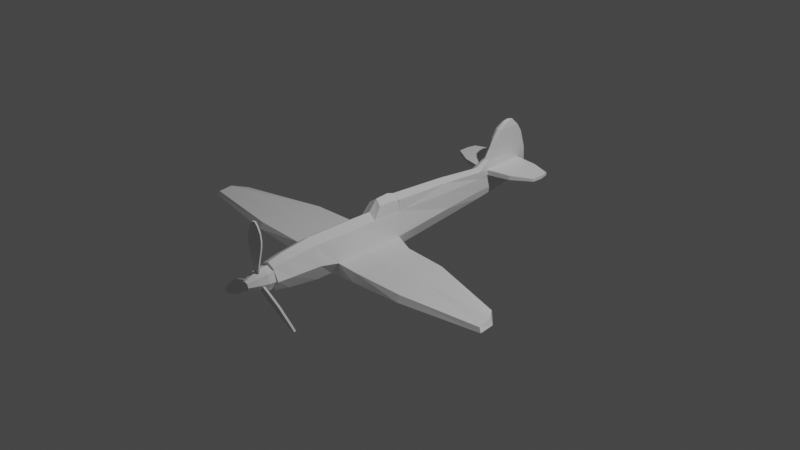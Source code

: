 # Source: 09_-_Completing_The_Plane_Modelling.blend  (saved by Blender 3.2.14; exported with 4.5.12 LTS)
import bpy
from mathutils import Matrix  # noqa: F401  (used for matrix-valued properties, if any)

bpy.ops.wm.read_factory_settings(use_empty=True)
scene = bpy.context.scene
scene.name = 'Scene'

# ---- collections
col_collection = bpy.data.collections.new('Collection'); scene.collection.children.link(col_collection)
col_plance_ref = bpy.data.collections.new('plance ref'); scene.collection.children.link(col_plance_ref)

# ---- materials (node trees are filled in below, after node groups)
mat_material = bpy.data.materials.new('Material')
mat_material.alpha_threshold = 0.0
mat_material.use_transparent_shadow = False
mat_material.line_color = (0.0, 0.0, 0.0, 1.0)

# ---- material node trees
mat_material.use_nodes = True; mat_material.node_tree.nodes.clear()
_N = mat_material.node_tree.nodes; _L = mat_material.node_tree.links
n0 = _N.new('ShaderNodeOutputMaterial'); n0.name = 'Material Output'; n0.location = (300, 300)
n1 = _N.new('ShaderNodeBsdfPrincipled'); n1.name = 'Principled BSDF'; n1.location = (10, 300)
n1.distribution = 'GGX'
n1.subsurface_method = 'RANDOM_WALK_SKIN'
n1.inputs[2].default_value = 0.4
n1.inputs[3].default_value = 1.45
n1.inputs[27].default_value = (0.0, 0.0, 0.0, 1.0)
n1.inputs[28].default_value = 1.0
_L.new(n1.outputs[0], n0.inputs[0])
n0.is_active_output = True

# ---- world
world_world = bpy.data.worlds.new('World'); scene.world = world_world
world_world.use_nodes = True; world_world.node_tree.nodes.clear()
_N = world_world.node_tree.nodes; _L = world_world.node_tree.links
n0 = _N.new('ShaderNodeOutputWorld'); n0.name = 'World Output'; n0.location = (300, 300)
n1 = _N.new('ShaderNodeBackground'); n1.name = 'Background'; n1.location = (10, 300)
n1.inputs[0].default_value = (0.05088, 0.05088, 0.05088, 1.0)
_L.new(n1.outputs[0], n0.inputs[0])
n0.is_active_output = True
world_world.color = (0.05088, 0.05088, 0.05088)
world_world.use_sun_shadow = False
world_world.sun_shadow_jitter_overblur = 0.0

# ---- cameras
cam_camera = bpy.data.cameras.new('Camera')
cam_camera.clip_end = 100.0
cam_camera.ortho_scale = 7.314

# ---- lights
light_light = bpy.data.lights.new('Light', 'POINT')
light_light.transmission_factor = 0.0
light_light.energy = 1000.0
light_light.shadow_soft_size = 0.1
light_light.shadow_maximum_resolution = 0.006
light_light.use_absolute_resolution = True

# ---- meshes
me_cube = bpy.data.meshes.new('Cube')
me_cube.from_pydata([(0.5384, 1.91, 1.001), (0.6349, 1.91, -0.9241), (0.5384, -1.91, 1.001), (0.6349, -1.91, -1.111), (0.0, 1.91, -1.324), (0.0, -1.91, 1.324), (0.0, -1.91, -1.324), (0.0, 1.91, 1.324), (0.5299, -5.792, 0.9692), (0.6248, -5.792, -0.891), (0.0, -5.792, 1.282), (0.0, -5.792, -1.282), (0.4773, -8.06, 0.7768), (0.5628, -8.06, -0.7142), (0.0, -8.06, 1.028), (0.0, -8.06, -1.028), (0.4773, -8.06, 0.7768), (0.5628, -8.06, -0.7142), (0.0, -8.06, 1.028), (0.0, -8.06, -1.028), (0.4274, -9.132, 0.6247), (0.5081, -9.132, -0.5756), (0.0, -9.132, 0.8268), (0.0, -9.132, -0.828), (0.543, 6.725, 0.937), (0.4147, 6.725, -0.651), (0.0, 6.725, -0.937), (0.1588, 14.88, 0.8788), (0.4683, 1.92, 1.624), (0.0, 1.924, 1.876), (0.3934, 6.735, 1.466), (0.0, 6.739, 1.68), (0.3415, 11.27, 0.8817), (0.2921, 10.4, -0.3955), (0.0, 10.4, -0.6163), (0.3288, 11.27, 1.189), (0.0, 10.41, 1.406), (0.1535, 14.81, -0.01375), (0.0, 14.81, -0.1374), (0.0, 15.86, 0.7911), (0.1587, 14.88, 1.201), (0.0, 15.85, 1.222), (0.1986, 13.48, 1.195), (0.0, 13.54, -0.2617), (0.1982, 13.54, -0.09633), (0.1979, 13.45, 0.8509), (0.9047, 1.4, -0.2559), (1.0, -1.91, -0.1912), (0.9842, -5.792, 0.0), (0.8865, -8.06, 0.0), (0.8865, -8.06, 0.0), (0.8136, -9.132, -0.0006401), (0.0, -9.132, -0.0006401), (0.6474, 6.725, 0.0), (0.4007, 10.4, 0.1074), (0.1577, 15.4, 0.3593), (0.0, 15.59, 0.3195), (0.1982, 13.55, 0.199), (0.0, 13.83, 3.755), (0.0, 11.31, 1.732), (0.0, 15.76, 1.673), (0.2093, 11.55, 1.722), (0.1982, 13.79, 1.628), (0.1577, 15.59, 1.679), (0.0, 11.78, 2.264), (0.0, 15.52, 2.264), (0.2093, 11.99, 2.264), (0.1982, 13.9, 2.264), (0.1577, 15.37, 2.256), (0.0, 12.19, 2.822), (0.0, 15.26, 2.822), (0.2093, 12.36, 2.822), (0.1982, 13.95, 2.822), (0.1577, 15.14, 2.797), (0.0, 12.67, 3.291), (0.0, 14.82, 3.291), (0.2093, 12.8, 3.291), (0.1982, 13.91, 3.291), (0.1577, 14.74, 3.252), (0.0, 13.37, 3.693), (0.0, 14.27, 3.673), (0.1488, 13.37, 3.617), (0.1436, 13.84, 3.696), (0.1186, 14.26, 3.605), (0.3445, 10.4, 0.8312), (0.3303, 10.41, 1.24), (0.1982, 13.6, 1.246), (0.1577, 15.63, 1.252), (0.1577, 15.64, 0.8285), (0.1982, 13.55, 0.7999), (1.69, 13.52, 0.8971), (1.691, 13.55, 1.174), (1.757, 11.68, 0.916), (1.745, 11.69, 1.175), (1.651, 14.74, 1.178), (1.651, 14.74, 0.9208), (3.009, 13.57, 0.9546), (3.01, 13.58, 1.136), (2.993, 12.63, 0.9709), (2.98, 12.64, 1.133), (2.886, 14.25, 1.139), (2.886, 14.25, 0.9693), (0.0, -4.529, 1.296), (0.5327, -4.529, 0.9795), (0.6281, -4.529, -0.887), (0.0, -4.529, -1.296), (0.9905, -4.248, -0.2587), (2.293, 0.7005, -0.2845), (2.293, 1.127, -0.7887), (2.293, -2.07, -0.2292), (2.293, -2.07, -0.922), (2.293, -4.509, -0.76), (2.293, -4.247, -0.2862), (5.042, 0.3871, -0.2168), (4.944, 0.7655, -0.5784), (5.681, -2.07, -0.1393), (5.681, -2.07, -0.628), (5.681, -4.509, -0.5605), (5.681, -4.247, -0.2213), (9.962, -1.503, -0.1475), (9.883, -1.349, -0.3804), (10.59, -2.501, -0.008111), (10.76, -2.501, -0.3036), (10.83, -3.66, -0.3374), (10.65, -3.536, -0.1243)], [], [(4, 1, 3, 6), (46, 0, 2, 47), (46, 1, 25, 53), (0, 7, 5, 2), (103, 102, 10, 8), (8, 10, 14, 12), (105, 104, 9, 11), (106, 103, 8, 48), (15, 13, 17, 19), (48, 8, 12, 49), (11, 9, 13, 15), (19, 17, 21, 23), (12, 14, 18, 16), (49, 12, 16, 50), (51, 20, 22, 52), (16, 18, 22, 20), (50, 16, 20, 51), (30, 24, 84, 85), (1, 4, 26, 25), (0, 24, 30, 28), (29, 28, 30, 31), (25, 26, 34, 33), (7, 0, 28, 29), (44, 43, 38, 37), (86, 87, 63, 62), (53, 25, 33, 54), (31, 30, 85, 36), (56, 39, 88, 55), (88, 39, 41, 87), (27, 40, 94, 95), (57, 44, 37, 55), (54, 33, 44, 57), (42, 35, 93, 91), (85, 86, 62, 61), (33, 34, 43, 44), (84, 54, 57, 89), (89, 57, 55, 88), (38, 56, 55, 37), (24, 53, 54, 84), (17, 50, 51, 21), (21, 51, 52, 23), (13, 49, 50, 17), (9, 48, 49, 13), (104, 106, 48, 9), (0, 46, 53, 24), (47, 106, 112, 109), (62, 63, 68, 67), (61, 62, 67, 66), (36, 85, 61, 59), (87, 41, 60, 63), (67, 68, 73, 72), (66, 67, 72, 71), (63, 60, 65, 68), (59, 61, 66, 64), (72, 73, 78, 77), (71, 72, 77, 76), (68, 65, 70, 73), (64, 66, 71, 69), (77, 78, 83, 82), (76, 77, 82, 81), (73, 70, 75, 78), (69, 71, 76, 74), (58, 82, 83, 80), (79, 81, 82, 58), (78, 75, 80, 83), (74, 76, 81, 79), (32, 35, 85, 84), (42, 40, 87, 86), (40, 27, 88, 87), (27, 45, 89, 88), (35, 42, 86, 85), (45, 32, 84, 89), (93, 92, 98, 99), (95, 94, 100, 101), (35, 32, 92, 93), (32, 45, 90, 92), (45, 27, 95, 90), (40, 42, 91, 94), (97, 96, 101, 100), (99, 98, 96, 97), (92, 90, 96, 98), (90, 95, 101, 96), (94, 91, 97, 100), (91, 93, 99, 97), (46, 47, 109, 107), (47, 2, 103, 106), (6, 3, 104, 105), (2, 5, 102, 103), (110, 108, 114, 116), (111, 110, 116, 117), (1, 46, 107, 108), (104, 3, 110, 111), (3, 1, 108, 110), (106, 104, 111, 112), (118, 117, 123, 124), (113, 115, 121, 119), (108, 107, 113, 114), (109, 112, 118, 115), (107, 109, 115, 113), (112, 111, 117, 118), (120, 119, 121, 122), (122, 121, 124, 123), (117, 116, 122, 123), (116, 114, 120, 122), (114, 113, 119, 120), (115, 118, 124, 121)])
_uv = me_cube.uv_layers.new(name='UVMap')
_uv.uv.foreach_set('vector', [0.25, 0.5, 0.3675, 0.5, 0.3675, 0.75, 0.25, 0.75, 0.5, 0.5334, 0.6522, 0.5, 0.6522, 0.75, 0.5, 0.75, 0.5, 0.5334, 0.3675, 0.5, 0.3675, 0.5, 0.5, 0.5, 0.6522, 0.5, 0.75, 0.5, 0.75, 0.75, 0.6522, 0.75, 0.6522, 0.75, 0.75, 0.75, 0.75, 0.75, 0.6522, 0.75, 0.6522, 0.75, 0.75, 0.75, 0.75, 0.75, 0.6522, 0.75, 0.25, 0.75, 0.3675, 0.75, 0.3675, 0.75, 0.25, 0.75, 0.5, 0.75, 0.6522, 0.75, 0.6522, 0.75, 0.5, 0.75, 0.25, 0.75, 0.3675, 0.75, 0.3675, 0.75, 0.25, 0.75, 0.5, 0.75, 0.6522, 0.75, 0.6522, 0.75, 0.5, 0.75, 0.25, 0.75, 0.3675, 0.75, 0.3675, 0.75, 0.25, 0.75, 0.25, 0.75, 0.3675, 0.75, 0.3896, 0.7721, 0.25, 0.75, 0.6522, 0.75, 0.75, 0.75, 0.75, 0.75, 0.6522, 0.75, 0.5, 0.75, 0.6522, 0.75, 0.6522, 0.75, 0.5, 0.75, 0.5, 0.75, 0.6203, 0.7819, 0.625, 0.875, 0.5, 0.875, 0.6522, 0.75, 0.75, 0.75, 0.75, 0.75, 0.6203, 0.7819, 0.5, 0.75, 0.6522, 0.75, 0.6203, 0.7819, 0.5, 0.75, 0.6748, 0.5, 0.625, 0.5, 0.625, 0.5, 0.6748, 0.5, 0.3675, 0.5, 0.25, 0.5, 0.25, 0.5, 0.3675, 0.5, 0.6522, 0.5, 0.625, 0.5, 0.6748, 0.5, 0.6827, 0.5, 0.75, 0.5, 0.6827, 0.5, 0.6748, 0.5, 0.75, 0.5, 0.3675, 0.5, 0.25, 0.5, 0.25, 0.5, 0.3675, 0.5, 0.75, 0.5, 0.6522, 0.5, 0.6827, 0.5, 0.75, 0.5, 0.3675, 0.5, 0.25, 0.5, 0.25, 0.5, 0.3901, 0.4774, 0.6748, 0.5, 0.6525, 0.4776, 0.6525, 0.4776, 0.6748, 0.5, 0.5, 0.5, 0.3675, 0.5, 0.3675, 0.5, 0.5, 0.5, 0.75, 0.5, 0.6748, 0.5, 0.6748, 0.5, 0.75, 0.5, 0.5, 0.375, 0.625, 0.375, 0.625, 0.5, 0.5, 0.5, 0.625, 0.5, 0.625, 0.375, 0.625, 0.375, 0.6525, 0.4776, 0.6285, 0.4975, 0.6496, 0.4807, 0.6496, 0.4807, 0.6285, 0.4975, 0.5, 0.5, 0.3675, 0.5, 0.3901, 0.4774, 0.5, 0.5, 0.5, 0.5, 0.3675, 0.5, 0.3675, 0.5, 0.5, 0.5, 0.6691, 0.5, 0.6686, 0.5, 0.6686, 0.5, 0.6691, 0.5, 0.6748, 0.5, 0.6748, 0.5, 0.6748, 0.5, 0.6995, 0.5, 0.3675, 0.5, 0.25, 0.5, 0.25, 0.5, 0.3675, 0.5, 0.625, 0.5, 0.5, 0.5, 0.5, 0.5, 0.625, 0.5, 0.625, 0.5, 0.5, 0.5, 0.5, 0.5, 0.625, 0.5, 0.375, 0.375, 0.5, 0.375, 0.5, 0.5, 0.3901, 0.4774, 0.625, 0.5, 0.5, 0.5, 0.5, 0.5, 0.625, 0.5, 0.3675, 0.75, 0.5, 0.75, 0.5, 0.75, 0.3896, 0.7721, 0.3896, 0.7721, 0.5, 0.75, 0.5, 0.875, 0.375, 0.875, 0.3675, 0.75, 0.5, 0.75, 0.5, 0.75, 0.3675, 0.75, 0.3675, 0.75, 0.5, 0.75, 0.5, 0.75, 0.3675, 0.75, 0.3675, 0.75, 0.5, 0.75, 0.5, 0.75, 0.3675, 0.75, 0.6522, 0.5, 0.5, 0.5334, 0.5, 0.5, 0.625, 0.5, 0.5, 0.75, 0.5, 0.75, 0.5, 0.75, 0.5, 0.75, 0.6748, 0.5, 0.6525, 0.4776, 0.6525, 0.4776, 0.6748, 0.5, 0.6995, 0.5, 0.6748, 0.5, 0.6748, 0.5, 0.6995, 0.5, 0.75, 0.5, 0.6748, 0.5, 0.6995, 0.5, 0.75, 0.5, 0.6525, 0.4776, 0.625, 0.375, 0.625, 0.375, 0.6525, 0.4776, 0.6748, 0.5, 0.6525, 0.4776, 0.6525, 0.4776, 0.6748, 0.5, 0.6995, 0.5, 0.6748, 0.5, 0.6748, 0.5, 0.6995, 0.5, 0.6525, 0.4776, 0.625, 0.375, 0.625, 0.375, 0.6525, 0.4776, 0.75, 0.5, 0.6995, 0.5, 0.6995, 0.5, 0.75, 0.5, 0.6748, 0.5, 0.6525, 0.4776, 0.6525, 0.4776, 0.6748, 0.5, 0.6995, 0.5, 0.6748, 0.5, 0.6748, 0.5, 0.6995, 0.5, 0.6525, 0.4776, 0.625, 0.375, 0.625, 0.375, 0.6525, 0.4776, 0.75, 0.5, 0.6995, 0.5, 0.6995, 0.5, 0.75, 0.5, 0.6748, 0.5, 0.6525, 0.4776, 0.6525, 0.4776, 0.6748, 0.5, 0.6995, 0.5, 0.6748, 0.5, 0.6748, 0.5, 0.6995, 0.5, 0.6525, 0.4776, 0.625, 0.375, 0.625, 0.375, 0.6525, 0.4776, 0.75, 0.5, 0.6995, 0.5, 0.6995, 0.5, 0.75, 0.5, 0.75, 0.5, 0.6748, 0.5, 0.6525, 0.4776, 0.75, 0.5, 0.75, 0.5, 0.6995, 0.5, 0.6748, 0.5, 0.75, 0.5, 0.6525, 0.4776, 0.625, 0.375, 0.625, 0.375, 0.6525, 0.4776, 0.75, 0.5, 0.6995, 0.5, 0.6995, 0.5, 0.75, 0.5, 0.6312, 0.5, 0.6686, 0.5, 0.6748, 0.5, 0.625, 0.5, 0.6691, 0.5, 0.6496, 0.4807, 0.6525, 0.4776, 0.6748, 0.5, 0.6496, 0.4807, 0.6285, 0.4975, 0.625, 0.5, 0.6525, 0.4776, 0.6285, 0.4975, 0.6307, 0.5, 0.625, 0.5, 0.625, 0.5, 0.6686, 0.5, 0.6691, 0.5, 0.6748, 0.5, 0.6748, 0.5, 0.6307, 0.5, 0.6312, 0.5, 0.625, 0.5, 0.625, 0.5, 0.6686, 0.5, 0.6312, 0.5, 0.6312, 0.5, 0.6686, 0.5, 0.6285, 0.4975, 0.6496, 0.4807, 0.6496, 0.4807, 0.6285, 0.4975, 0.6686, 0.5, 0.6312, 0.5, 0.6312, 0.5, 0.6686, 0.5, 0.6312, 0.5, 0.6307, 0.5, 0.6307, 0.5, 0.6312, 0.5, 0.6307, 0.5, 0.6285, 0.4975, 0.6285, 0.4975, 0.6307, 0.5, 0.6496, 0.4807, 0.6691, 0.5, 0.6691, 0.5, 0.6496, 0.4807, 0.6691, 0.5, 0.6307, 0.5, 0.6285, 0.4975, 0.6496, 0.4807, 0.6686, 0.5, 0.6312, 0.5, 0.6307, 0.5, 0.6691, 0.5, 0.6312, 0.5, 0.6307, 0.5, 0.6307, 0.5, 0.6312, 0.5, 0.6307, 0.5, 0.6285, 0.4975, 0.6285, 0.4975, 0.6307, 0.5, 0.6496, 0.4807, 0.6691, 0.5, 0.6691, 0.5, 0.6496, 0.4807, 0.6691, 0.5, 0.6686, 0.5, 0.6686, 0.5, 0.6691, 0.5, 0.5, 0.5334, 0.5, 0.75, 0.5, 0.75, 0.5, 0.5334, 0.5, 0.75, 0.6522, 0.75, 0.6522, 0.75, 0.5, 0.75, 0.25, 0.75, 0.3675, 0.75, 0.3675, 0.75, 0.25, 0.75, 0.6522, 0.75, 0.75, 0.75, 0.75, 0.75, 0.6522, 0.75, 0.3675, 0.75, 0.3675, 0.5, 0.3675, 0.5, 0.3675, 0.75, 0.3675, 0.75, 0.3675, 0.75, 0.3675, 0.75, 0.3675, 0.75, 0.3675, 0.5, 0.5, 0.5334, 0.5, 0.5334, 0.3675, 0.5, 0.3675, 0.75, 0.3675, 0.75, 0.3675, 0.75, 0.3675, 0.75, 0.3675, 0.75, 0.3675, 0.5, 0.3675, 0.5, 0.3675, 0.75, 0.5, 0.75, 0.3675, 0.75, 0.3675, 0.75, 0.5, 0.75, 0.5, 0.75, 0.3675, 0.75, 0.3675, 0.75, 0.5, 0.75, 0.5, 0.5334, 0.5, 0.75, 0.5, 0.75, 0.5, 0.5334, 0.3675, 0.5, 0.5, 0.5334, 0.5, 0.5334, 0.3675, 0.5, 0.5, 0.75, 0.5, 0.75, 0.5, 0.75, 0.5, 0.75, 0.5, 0.5334, 0.5, 0.75, 0.5, 0.75, 0.5, 0.5334, 0.5, 0.75, 0.3675, 0.75, 0.3675, 0.75, 0.5, 0.75, 0.3675, 0.5, 0.5, 0.5334, 0.5, 0.75, 0.3675, 0.75, 0.3675, 0.75, 0.5, 0.75, 0.5, 0.75, 0.3675, 0.75, 0.3675, 0.75, 0.3675, 0.75, 0.3675, 0.75, 0.3675, 0.75, 0.3675, 0.75, 0.3675, 0.5, 0.3675, 0.5, 0.3675, 0.75, 0.3675, 0.5, 0.5, 0.5334, 0.5, 0.5334, 0.3675, 0.5, 0.5, 0.75, 0.5, 0.75, 0.5, 0.75, 0.5, 0.75])
me_cube.materials.append(mat_material)
me_cube.use_mirror_vertex_groups = False
me_cube.update()
me_cylinder = bpy.data.meshes.new('Cylinder')
me_cylinder.from_pydata([(0.0, 1.0, -1.0), (8.959e-09, 0.3871, 1.291), (0.7071, 0.7071, -1.0), (0.2737, 0.2737, 1.291), (1.0, -4.371e-08, -1.0), (0.3871, -4.201e-09, 1.291), (0.7071, -0.7071, -1.0), (0.2737, -0.2737, 1.291), (-8.742e-08, -1.0, -1.0), (-2.489e-08, -0.3871, 1.291), (-0.7071, -0.7071, -1.0), (-0.2737, -0.2737, 1.291), (-1.0, 1.192e-08, -1.0), (-0.3871, 1.734e-08, 1.291), (-0.7071, 0.7071, -1.0), (-0.2737, 0.2737, 1.291), (6.352e-09, 0.9479, -0.2363), (9.91e-09, 0.7045, 0.5273), (0.4982, 0.4982, 0.5273), (0.6702, 0.6702, -0.2363), (0.7045, -2.388e-08, 0.5273), (0.9479, -3.319e-08, -0.2363), (0.4982, -0.4982, 0.5273), (0.6702, -0.6702, -0.2363), (-5.168e-08, -0.7045, 0.5273), (-7.651e-08, -0.9479, -0.2363), (-0.4982, -0.4982, 0.5273), (-0.6702, -0.6702, -0.2363), (-0.7045, 1.531e-08, 0.5273), (-0.9479, 1.955e-08, -0.2363), (-0.4982, 0.4982, 0.5273), (-0.6702, 0.6702, -0.2363)], [], [(17, 1, 3, 18), (18, 3, 5, 20), (20, 5, 7, 22), (22, 7, 9, 24), (24, 9, 11, 26), (26, 11, 13, 28), (3, 1, 15, 13, 11, 9, 7, 5), (28, 13, 15, 30), (30, 15, 1, 17), (0, 2, 4, 6, 8, 10, 12, 14), (14, 31, 16, 0), (31, 30, 17, 16), (12, 29, 31, 14), (29, 28, 30, 31), (10, 27, 29, 12), (27, 26, 28, 29), (8, 25, 27, 10), (25, 24, 26, 27), (6, 23, 25, 8), (23, 22, 24, 25), (4, 21, 23, 6), (21, 20, 22, 23), (2, 19, 21, 4), (19, 18, 20, 21), (0, 16, 19, 2), (16, 17, 18, 19)])
_uv = me_cylinder.uv_layers.new(name='UVMap')
_uv.uv.foreach_set('vector', [1.0, 0.8333, 1.0, 1.0, 0.875, 1.0, 0.875, 0.8333, 0.875, 0.8333, 0.875, 1.0, 0.75, 1.0, 0.75, 0.8333, 0.75, 0.8333, 0.75, 1.0, 0.625, 1.0, 0.625, 0.8333, 0.625, 0.8333, 0.625, 1.0, 0.5, 1.0, 0.5, 0.8333, 0.5, 0.8333, 0.5, 1.0, 0.375, 1.0, 0.375, 0.8333, 0.375, 0.8333, 0.375, 1.0, 0.25, 1.0, 0.25, 0.8333, 0.4197, 0.4197, 0.25, 0.49, 0.08029, 0.4197, 0.01, 0.25, 0.08029, 0.08029, 0.25, 0.01, 0.4197, 0.08029, 0.49, 0.25, 0.25, 0.8333, 0.25, 1.0, 0.125, 1.0, 0.125, 0.8333, 0.125, 0.8333, 0.125, 1.0, 0.0, 1.0, 0.0, 0.8333, 0.75, 0.49, 0.9197, 0.4197, 0.99, 0.25, 0.9197, 0.08029, 0.75, 0.01, 0.5803, 0.08029, 0.51, 0.25, 0.5803, 0.4197, 0.125, 0.5, 0.125, 0.6667, 0.0, 0.6667, 0.0, 0.5, 0.125, 0.6667, 0.125, 0.8333, 0.0, 0.8333, 0.0, 0.6667, 0.25, 0.5, 0.25, 0.6667, 0.125, 0.6667, 0.125, 0.5, 0.25, 0.6667, 0.25, 0.8333, 0.125, 0.8333, 0.125, 0.6667, 0.375, 0.5, 0.375, 0.6667, 0.25, 0.6667, 0.25, 0.5, 0.375, 0.6667, 0.375, 0.8333, 0.25, 0.8333, 0.25, 0.6667, 0.5, 0.5, 0.5, 0.6667, 0.375, 0.6667, 0.375, 0.5, 0.5, 0.6667, 0.5, 0.8333, 0.375, 0.8333, 0.375, 0.6667, 0.625, 0.5, 0.625, 0.6667, 0.5, 0.6667, 0.5, 0.5, 0.625, 0.6667, 0.625, 0.8333, 0.5, 0.8333, 0.5, 0.6667, 0.75, 0.5, 0.75, 0.6667, 0.625, 0.6667, 0.625, 0.5, 0.75, 0.6667, 0.75, 0.8333, 0.625, 0.8333, 0.625, 0.6667, 0.875, 0.5, 0.875, 0.6667, 0.75, 0.6667, 0.75, 0.5, 0.875, 0.6667, 0.875, 0.8333, 0.75, 0.8333, 0.75, 0.6667, 1.0, 0.5, 1.0, 0.6667, 0.875, 0.6667, 0.875, 0.5, 1.0, 0.6667, 1.0, 0.8333, 0.875, 0.8333, 0.875, 0.6667])
me_cylinder.update()
me_plane = bpy.data.meshes.new('Plane')
me_plane.from_pydata([(-0.03106, -0.05683, 3.172e-06), (0.03106, -0.05683, -3.233e-06), (-0.03929, 0.03935, 0.002144), (0.03929, 0.03935, -0.002144), (-0.01253, 0.4727, 0.005033), (0.01253, 0.4727, -0.005033), (-0.06578, 0.2156, 0.01863), (-0.06554, 0.2835, 0.02366), (0.06554, 0.2835, -0.02366), (0.06578, 0.2156, -0.01863), (-0.05541, 0.3628, 0.02226), (-0.03404, 0.4307, 0.01368), (0.03404, 0.4307, -0.01368), (0.05541, 0.3628, -0.02226)], [], [(0, 1, 3, 2), (11, 12, 5, 4), (2, 3, 9, 6), (8, 7, 6, 9), (12, 11, 10, 13), (7, 8, 13, 10)])
_uv = me_plane.uv_layers.new(name='UVMap')
_uv.uv.foreach_set('vector', [0.0, 0.0, 1.0, 0.0, 1.0, 1.0, 0.0, 1.0, 0.0, 1.0, 1.0, 1.0, 1.0, 1.0, 0.0, 1.0, 0.0, 1.0, 1.0, 1.0, 1.0, 1.0, 0.0, 1.0, 1.0, 1.0, 0.0, 1.0, 0.0, 1.0, 1.0, 1.0, 1.0, 1.0, 0.0, 1.0, 0.0, 1.0, 1.0, 1.0, 0.0, 1.0, 1.0, 1.0, 1.0, 1.0, 0.0, 1.0])
me_plane.update()
me_cube_001 = bpy.data.meshes.new('Cube.001')
me_cube_001.from_pydata([(1.0, -2.011, -0.9905), (0.7878, -0.9788, 0.4012), (1.0, 0.7403, -0.9799), (0.7878, 0.7403, 0.4791), (0.0, 0.7403, -0.9799), (0.0, 0.7403, 1.087), (0.0, -2.471, -0.9923), (0.0, -0.7651, 0.9629), (1.0, 1.903, -0.9613), (0.7878, 1.916, 0.2314), (0.0, 1.903, -0.9613), (0.0, 1.921, 0.728)], [], [(3, 2, 8, 9), (2, 3, 1, 0), (4, 2, 0, 6), (0, 1, 7, 6), (3, 5, 7, 1), (10, 11, 9, 8), (2, 4, 10, 8), (5, 3, 9, 11)])
_uv = me_cube_001.uv_layers.new(name='UVMap')
_uv.uv.foreach_set('vector', [0.578, 0.5, 0.375, 0.5, 0.375, 0.5, 0.5648, 0.4867, 0.375, 0.5, 0.578, 0.5, 0.5667, 0.7255, 0.375, 0.7141, 0.25, 0.5, 0.375, 0.5, 0.375, 0.7141, 0.25, 0.75, 0.375, 0.7141, 0.5667, 0.7255, 0.625, 0.875, 0.375, 0.875, 0.578, 0.5, 0.75, 0.5, 0.75, 0.75, 0.5667, 0.7255, 0.375, 0.375, 0.625, 0.375, 0.5648, 0.4867, 0.375, 0.5, 0.375, 0.5, 0.25, 0.5, 0.25, 0.5, 0.375, 0.5, 0.75, 0.5, 0.578, 0.5, 0.5648, 0.4867, 0.75, 0.5])
me_cube_001.update()

# ---- objects
ob_cube = bpy.data.objects.new('Cube', me_cube)
ob_light = bpy.data.objects.new('Light', light_light)
ob_camera = bpy.data.objects.new('Camera', cam_camera)
ob_cylinder = bpy.data.objects.new('Cylinder', me_cylinder)
ob_plane = bpy.data.objects.new('Plane', me_plane)
ob_plane_001 = bpy.data.objects.new('Plane.001', me_plane)
ob_plane_002 = bpy.data.objects.new('Plane.002', me_plane)
ob_cube_001 = bpy.data.objects.new('Cube.001', me_cube_001)
ob_front = bpy.data.objects.new('front', None)
ob_side = bpy.data.objects.new('side', None)
ob_top = bpy.data.objects.new('top', None)

# ---- transforms, parenting, visibility, modifiers, constraints
ob_cube.location = (0.0, -0.3562, -0.03836)
ob_cube.scale = (0.1798, 0.1421, 0.1862)
ob_cube.lock_rotations_4d = False
ob_cube.empty_display_type = 'ARROWS'
ob_cube.lineart.crease_threshold = 0.0
_m = ob_cube.modifiers.new('Mirror', 'MIRROR')
_m.use_clip = True
ob_light.location = (4.076, 1.005, 5.904)
ob_light.rotation_euler = (0.6503, 0.05522, 1.866)
ob_light.lock_rotations_4d = False
ob_light.empty_display_type = 'ARROWS'
ob_light.color = (0.0, 0.0, 0.0, 0.0)
ob_light.lineart.crease_threshold = 0.0
ob_camera.location = (7.359, -6.926, 4.958)
ob_camera.rotation_euler = (1.109, 0.0, 0.8149)
ob_camera.lock_rotations_4d = False
ob_camera.empty_display_type = 'ARROWS'
ob_camera.color = (0.0, 0.0, 0.0, 0.0)
ob_camera.display_type = 'WIRE'
ob_camera.lineart.crease_threshold = 0.0
ob_cylinder.location = (1.525e-18, -1.757, -0.0392)
ob_cylinder.rotation_euler = (1.571, -0.0, 0.0)
ob_cylinder.scale = (0.1274, 0.1274, 0.1274)
ob_plane.location = (0.001978, -1.781, 0.1024)
ob_plane.rotation_euler = (1.571, -0.0, 0.0)
_m = ob_plane.modifiers.new('Solidify', 'SOLIDIFY')
_m.thickness = 0.02
_m.offset = 0.0
ob_plane_001.location = (0.1209, -1.781, -0.1104)
ob_plane_001.rotation_euler = (1.571, 2.094, -2.327e-07)
_m = ob_plane_001.modifiers.new('Solidify', 'SOLIDIFY')
_m.thickness = 0.02
_m.offset = 0.0
ob_plane_002.location = (-0.1229, -1.781, -0.107)
ob_plane_002.rotation_euler = (1.571, 4.189, 2.327e-07)
_m = ob_plane_002.modifiers.new('Solidify', 'SOLIDIFY')
_m.thickness = 0.02
_m.offset = 0.0
ob_cube_001.location = (0.0, -0.2337, 0.2314)
ob_cube_001.scale = (0.09585, 0.09585, 0.09585)
_m = ob_cube_001.modifiers.new('Mirror', 'MIRROR')
_m.use_clip = True
ob_front.location = (0.06334, 2.527, 0.1564)
ob_front.rotation_euler = (1.571, -0.0, 0.0)
ob_front.scale = (1.161, 1.154, 1.154)
ob_front.empty_display_type = 'IMAGE'
ob_front.empty_display_size = 5.0
ob_front.show_empty_image_perspective = False
ob_front.use_empty_image_alpha = True
ob_front.color = (1.0, 1.0, 1.0, 0.5108)
ob_side.location = (-2.371, 0.1147, 0.003126)
ob_side.rotation_euler = (1.571, -0.0, 1.571)
ob_side.scale = (1.191, 1.191, 1.191)
ob_side.empty_display_type = 'IMAGE'
ob_side.empty_display_size = 5.0
ob_side.show_empty_image_perspective = False
ob_side.use_empty_image_alpha = True
ob_side.color = (1.0, 1.0, 1.0, 0.5612)
ob_top.location = (0.05947, 0.0, -0.93)
ob_top.empty_display_type = 'IMAGE'
ob_top.empty_display_size = 5.0
ob_top.show_empty_image_perspective = False
ob_top.use_empty_image_alpha = True
ob_top.color = (1.0, 1.0, 1.0, 0.5036)

# ---- collection membership
col_collection.objects.link(ob_cube)
col_collection.objects.link(ob_light)
col_collection.objects.link(ob_camera)
col_collection.objects.link(ob_cylinder)
col_collection.objects.link(ob_plane)
col_collection.objects.link(ob_plane_001)
col_collection.objects.link(ob_plane_002)
col_collection.objects.link(ob_cube_001)
col_plance_ref.objects.link(ob_front)
col_plance_ref.objects.link(ob_side)
col_plance_ref.objects.link(ob_top)

# ---- scene / render settings (as saved in the file)
scene.camera = ob_camera
scene.frame_start = 1; scene.frame_end = 250; scene.frame_set(1)
scene.render.engine = 'BLENDER_EEVEE_NEXT'
scene.cycles.sampling_pattern = 'TABULATED_SOBOL'
scene.cycles.use_light_tree = False
scene.view_settings.view_transform = 'Filmic'
bpy.context.view_layer.update()
